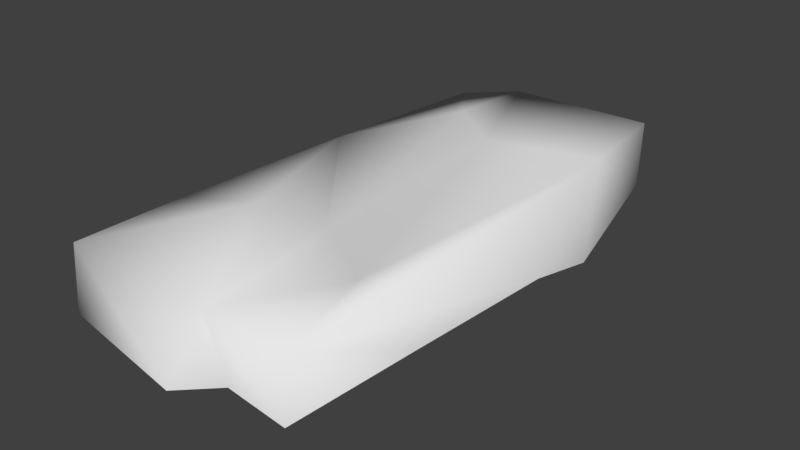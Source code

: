 # Source: Brick_1x2_Deformed_Top_LOD1.blend  (saved by Blender 2.79.0; exported with 4.5.12 LTS)
import bpy
from mathutils import Matrix  # noqa: F401  (used for matrix-valued properties, if any)

bpy.ops.wm.read_factory_settings(use_empty=True)
scene = bpy.context.scene
scene.name = 'Scene'

# ---- collections
col_collection_1 = bpy.data.collections.new('Collection 1'); scene.collection.children.link(col_collection_1)

# ---- world
world_world = bpy.data.worlds.new('World'); scene.world = world_world
world_world.color = (0.05088, 0.05088, 0.05088)
world_world.use_sun_shadow = False
world_world.sun_shadow_jitter_overblur = 0.0
world_world.cycles.sampling_method = 'MANUAL'

# ---- meshes
me_cube_001 = bpy.data.meshes.new('Cube.001')
me_cube_001.from_pydata([(-0.2989, -0.641, 0.3013), (-0.2939, 0.6363, 0.2518), (0.2898, -0.6393, 0.2902), (0.258, 0.6538, 0.2978), (-0.2943, -0.656, 0.1441), (-0.2933, -0.3678, 0.3008), (-0.2898, 0.131, 0.2835), (-0.2886, 0.658, 0.1441), (-0.1219, 0.6571, 0.2921), (0.2691, 0.6223, 0.1439), (0.2869, 0.3863, 0.2979), (0.2949, -0.6547, 0.1441), (0.07367, -0.6373, 0.2899), (-0.1382, 0.6127, 0.08959), (0.00405, 0.6019, 0.1083), (0.1762, 0.6433, 0.155), (-0.2385, -0.3976, 0.1575), (-0.2959, -0.04293, 0.1551), (0.2228, -0.3821, 0.293), (0.05151, 0.2621, 0.3231), (-0.09778, 0.3738, 0.3254), (-0.006531, -0.2225, 0.2651), (-0.1339, -0.2945, 0.3121), (0.3248, 0.2868, 0.08128), (0.354, 0.0456, 0.1552), (0.3515, -0.3642, 0.1809), (0.1339, -0.6398, 0.1481), (0.03442, -0.7028, 0.1303)], [], [(3, 15, 14), (8, 20, 19), (2, 18, 12), (12, 18, 21), (10, 3, 19), (10, 19, 18), (19, 3, 8), (21, 19, 20), (27, 12, 0), (4, 27, 0), (2, 11, 25), (0, 22, 5), (7, 1, 8, 13), (3, 9, 15), (8, 3, 14, 13), (0, 5, 16, 4), (5, 6, 17, 16), (22, 0, 12, 21), (1, 6, 20, 8), (17, 6, 1, 7), (2, 10, 18), (21, 18, 19), (6, 5, 22, 21), (21, 20, 6), (9, 3, 10, 23), (24, 10, 2, 25), (24, 23, 10), (11, 2, 12, 26), (12, 27, 26)])
me_cube_001.polygons.foreach_set('use_smooth', [True] * 29)
_uv = me_cube_001.uv_layers.new(name='UVMap')
_uv.uv.foreach_set('vector', [0.9813, 0.4235, 0.8644, 0.3534, 0.8313, 0.2204, 0.154, 0.9877, 0.1744, 0.7719, 0.3016, 0.6866, 0.5025, 0.0002433, 0.4459, 0.1961, 0.318, 0.002168, 0.318, 0.002168, 0.4459, 0.1961, 0.2501, 0.3181, 0.5025, 0.7807, 0.4784, 0.9844, 0.3016, 0.6866, 0.5025, 0.7807, 0.3016, 0.6866, 0.4459, 0.1961, 0.3016, 0.6866, 0.4784, 0.9844, 0.154, 0.9877, 0.2501, 0.3181, 0.3016, 0.6866, 0.1744, 0.7719, 0.8253, 0.6192, 0.9698, 0.5932, 0.9731, 0.8762, 0.8388, 0.8711, 0.8253, 0.6192, 0.9731, 0.8762, 0.6914, 0.9844, 0.568, 0.9969, 0.5878, 0.7768, 0.0, 0.0, 0.1419, 0.2634, 0.005426, 0.2079, 0.885, 0.0, 0.9744, 0.001995, 1.0, 0.1347, 0.8253, 0.1113, 0.9813, 0.4235, 0.8472, 0.4235, 0.8644, 0.3534, 1.0, 0.1347, 0.9813, 0.4235, 0.8313, 0.2204, 0.8253, 0.1113, 0.6914, 0.9885, 0.6923, 0.7805, 0.8192, 0.8026, 0.8253, 1.0, 0.6923, 0.7805, 0.7071, 0.4009, 0.8155, 0.5335, 0.8192, 0.8026, 0.1419, 0.2634, 0.0, 0.0, 0.318, 0.002168, 0.2501, 0.3181, 0.006438, 0.9723, 0.009262, 0.5876, 0.1744, 0.7719, 0.154, 0.9877, 0.8155, 0.5335, 0.7071, 0.4009, 0.7333, 0.01648, 0.8253, 0.0, 0.5025, 0.0002433, 0.5025, 0.7807, 0.4459, 0.1961, 0.2501, 0.3181, 0.4459, 0.1961, 0.3016, 0.6866, 0.009262, 0.5876, 0.005426, 0.2079, 0.1419, 0.2634, 0.2501, 0.3181, 0.2501, 0.3181, 0.1744, 0.7719, 0.009262, 0.5876, 0.5606, 0.02486, 0.6914, 0.0, 0.6894, 0.2041, 0.5025, 0.2814, 0.5622, 0.4652, 0.6894, 0.2041, 0.6914, 0.9844, 0.5878, 0.7768, 0.5622, 0.4652, 0.5025, 0.2814, 0.6894, 0.2041, 0.8481, 0.4235, 0.9731, 0.4289, 0.9698, 0.5932, 0.8512, 0.5464, 0.9698, 0.5932, 0.8253, 0.6192, 0.8512, 0.5464])
me_cube_001.use_remesh_preserve_volume = False
me_cube_001.use_remesh_preserve_attributes = False
me_cube_001.use_mirror_vertex_groups = False
me_cube_001.update()

# ---- objects
ob_cube = bpy.data.objects.new('Cube', me_cube_001)

# ---- transforms, parenting, visibility, modifiers, constraints
ob_cube.location = (0.0, 0.0, 0.0)
ob_cube.lineart.crease_threshold = 0.0

# ---- collection membership
col_collection_1.objects.link(ob_cube)

# ---- scene / render settings (as saved in the file)
scene.frame_start = 1; scene.frame_end = 250; scene.frame_set(1)
scene.render.engine = 'BLENDER_EEVEE_NEXT'
scene.render.resolution_percentage = 50
scene.render.dither_intensity = 0.0
scene.cycles.use_denoising = False
scene.cycles.samples = 128
scene.cycles.sampling_pattern = 'TABULATED_SOBOL'
scene.cycles.use_adaptive_sampling = False
scene.cycles.use_light_tree = False
scene.cycles.blur_glossy = 0.0
scene.cycles.sample_clamp_indirect = 0.0
scene.view_settings.view_transform = 'Standard'
bpy.context.view_layer.update()

# ---- added for rendering (the .blend has no active camera and no usable light): camera, sun
cam_auto = bpy.data.cameras.new('AutoCamera')
cam_auto.lens = 50.0
cam_auto.sensor_width = 36.0
cam_auto.clip_end = 1000.0
ob_auto_camera = bpy.data.objects.new('AutoCamera', cam_auto)
scene.collection.objects.link(ob_auto_camera)
ob_auto_camera.location = (1.44218, -1.71994, 1.33504)
ob_auto_camera.rotation_euler = (1.09748, -7.21219e-08, 0.694738)
scene.camera = ob_auto_camera
light_auto_sun = bpy.data.lights.new('AutoSun', 'SUN')
light_auto_sun.energy = 3.0
light_auto_sun.angle = 0.0523599
ob_auto_sun = bpy.data.objects.new('AutoSun', light_auto_sun)
scene.collection.objects.link(ob_auto_sun)
ob_auto_sun.rotation_euler = (0.872665, 0.174533, 0.523599)
bpy.context.view_layer.update()
